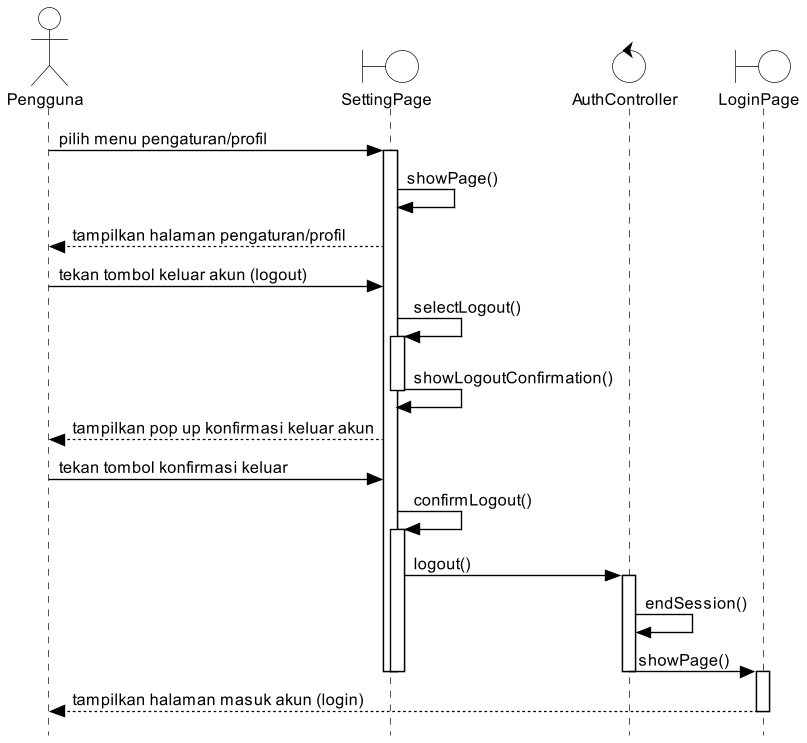

The diagram above was rendered by PlantUML. Its source (embedded in the PNG):
@startuml UC10_Normal
skinparam style strictuml
skinparam sequenceMessageAlign left
skinparam responseMessageBelowArrow true
skinparam shadowing false
skinparam defaultFontSize 12
skinparam dpi 130
skinparam backgroundColor white
skinparam ActorBackgroundColor white
skinparam ActorBorderColor black
skinparam BoundaryBackgroundColor white
skinparam BoundaryBorderColor black
skinparam ControlBackgroundColor white
skinparam ControlBorderColor black
skinparam EntityBackgroundColor white
skinparam EntityBorderColor black
skinparam ParticipantBackgroundColor white
skinparam SequenceLifeLineBackgroundColor white
skinparam SequenceLifeLineBorderColor black
skinparam SequenceReferenceBackgroundColor white
skinparam SequenceReferenceHeaderBackgroundColor white
skinparam SequenceGroupBackgroundColor white
skinparam ArrowColor black
hide footbox

actor "Pengguna" as User
boundary "SettingPage" as SP
control "AuthController" as AC
boundary "LoginPage" as LP

User -> SP : pilih menu pengaturan/profil
activate SP
SP -> SP : showPage()
SP --> User : tampilkan halaman pengaturan/profil
User -> SP : tekan tombol keluar akun (logout)
SP -> SP ++ : selectLogout()
SP -> SP : showLogoutConfirmation()
deactivate SP
SP --> User : tampilkan pop up konfirmasi keluar akun
User -> SP : tekan tombol konfirmasi keluar
SP -> SP ++ : confirmLogout()
SP -> AC : logout()
activate AC
AC -> AC : endSession()
AC -> LP : showPage()
deactivate AC
activate LP
deactivate SP
deactivate SP
LP --> User : tampilkan halaman masuk akun (login)
deactivate LP
@enduml